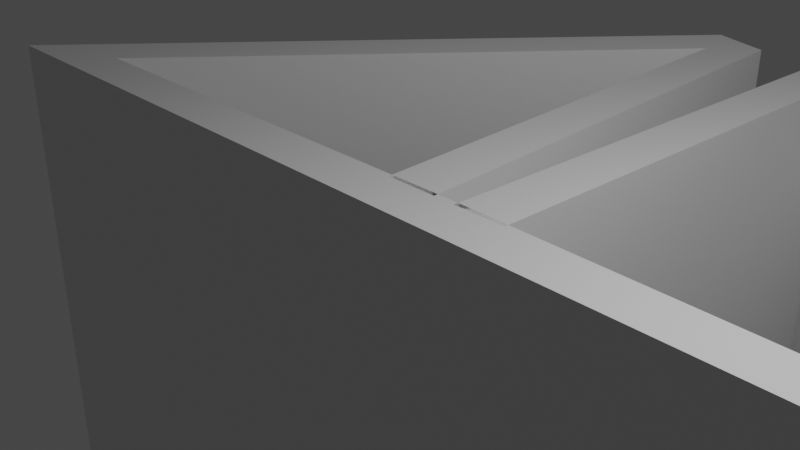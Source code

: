 # Source: wetgenes-3dprint-game-card-stand.blend  (saved by Blender 3.2.14; exported with 4.5.12 LTS)
import bpy
from mathutils import Matrix  # noqa: F401  (used for matrix-valued properties, if any)

bpy.ops.wm.read_factory_settings(use_empty=True)
scene = bpy.context.scene
scene.name = 'Scene'

# ---- collections
col_collection = bpy.data.collections.new('Collection'); scene.collection.children.link(col_collection)

# ---- materials (node trees are filled in below, after node groups)
mat_material = bpy.data.materials.new('Material')
mat_material.alpha_threshold = 0.0
mat_material.use_transparent_shadow = False
mat_material.line_color = (0.0, 0.0, 0.0, 1.0)

# ---- material node trees
mat_material.use_nodes = True; mat_material.node_tree.nodes.clear()
_N = mat_material.node_tree.nodes; _L = mat_material.node_tree.links
n0 = _N.new('ShaderNodeOutputMaterial'); n0.name = 'Material Output'; n0.location = (300, 300)
n1 = _N.new('ShaderNodeBsdfPrincipled'); n1.name = 'Principled BSDF'; n1.location = (10, 300)
n1.distribution = 'GGX'
n1.subsurface_method = 'BURLEY'
n1.inputs[2].default_value = 0.4
n1.inputs[3].default_value = 1.45
n1.inputs[27].default_value = (0.0, 0.0, 0.0, 1.0)
n1.inputs[28].default_value = 1.0
_L.new(n1.outputs[0], n0.inputs[0])
n0.is_active_output = True

# ---- world
world_world = bpy.data.worlds.new('World'); scene.world = world_world
world_world.use_nodes = True; world_world.node_tree.nodes.clear()
_N = world_world.node_tree.nodes; _L = world_world.node_tree.links
n0 = _N.new('ShaderNodeOutputWorld'); n0.name = 'World Output'; n0.location = (300, 300)
n1 = _N.new('ShaderNodeBackground'); n1.name = 'Background'; n1.location = (10, 300)
n1.inputs[0].default_value = (0.05088, 0.05088, 0.05088, 1.0)
_L.new(n1.outputs[0], n0.inputs[0])
n0.is_active_output = True
world_world.color = (0.05088, 0.05088, 0.05088)
world_world.use_sun_shadow = False
world_world.sun_shadow_jitter_overblur = 0.0

# ---- cameras
cam_camera = bpy.data.cameras.new('Camera')
cam_camera.clip_end = 100.0
cam_camera.ortho_scale = 7.314

# ---- lights
light_light = bpy.data.lights.new('Light', 'POINT')
light_light.transmission_factor = 0.0
light_light.energy = 1000.0
light_light.shadow_soft_size = 0.1
light_light.shadow_maximum_resolution = 0.006
light_light.use_absolute_resolution = True

# ---- meshes
me_cube = bpy.data.meshes.new('Cube')
me_cube.from_pydata([(1.048, 7.189, -6.351e-07), (1.273, 7.943, -6.691e-07), (9e-15, 3.553e-15, 5.96e-08), (8.028, 3.553e-15, -1.153e-06), (-1.784e-14, 0.706, -1.192e-07), (6.576, 0.6335, -1.172e-06), (0.4436, 7.705, -5.438e-07), (0.8537, 0.6453, -3.673e-07), (0.146, 0.6428, -1.412e-07)], [], [(5, 4, 2, 3), (5, 3, 1, 0), (0, 1, 6), (0, 6, 8, 7)])
_uv = me_cube.uv_layers.new(name='UVMap')
_uv.uv.foreach_set('vector', [0.0, 0.0, 1.0, 0.0, 1.0, 1.0, 0.0, 1.0, 0.0, 0.0, 0.0, 1.0, 0.0, 1.0, 0.0, 0.0, 0.0, 0.0, 0.0, 1.0, 0.0, 1.0, 0.0, 0.0, 0.0, 1.0, 0.0, 1.0, 0.0, 0.0])
me_cube.materials.append(mat_material)
me_cube.use_remesh_preserve_volume = False
me_cube.use_remesh_preserve_attributes = False
me_cube.use_mirror_vertex_groups = False
me_cube.update()

# ---- objects
ob_cube = bpy.data.objects.new('Cube', me_cube)
ob_light = bpy.data.objects.new('Light', light_light)
ob_camera = bpy.data.objects.new('Camera', cam_camera)

# ---- transforms, parenting, visibility, modifiers, constraints
ob_cube.location = (0.0, 0.0, 0.0)
ob_cube.lock_rotations_4d = False
ob_cube.empty_display_type = 'ARROWS'
ob_cube.lineart.crease_threshold = 0.0
_m = ob_cube.modifiers.new('Mirror', 'MIRROR')
_m = ob_cube.modifiers.new('Solidify', 'SOLIDIFY')
_m.thickness = 15.0
ob_light.location = (4.076, 1.005, 5.904)
ob_light.rotation_euler = (0.6503, 0.05522, 1.866)
ob_light.lock_rotations_4d = False
ob_light.empty_display_type = 'ARROWS'
ob_light.color = (0.0, 0.0, 0.0, 0.0)
ob_light.lineart.crease_threshold = 0.0
ob_camera.location = (7.359, -6.926, 4.958)
ob_camera.rotation_euler = (1.109, 0.0, 0.8149)
ob_camera.lock_rotations_4d = False
ob_camera.empty_display_type = 'ARROWS'
ob_camera.color = (0.0, 0.0, 0.0, 0.0)
ob_camera.display_type = 'WIRE'
ob_camera.lineart.crease_threshold = 0.0

# ---- collection membership
col_collection.objects.link(ob_cube)
col_collection.objects.link(ob_light)
col_collection.objects.link(ob_camera)

# ---- scene / render settings (as saved in the file)
scene.camera = ob_camera
scene.frame_start = 1; scene.frame_end = 250; scene.frame_set(1)
scene.render.engine = 'BLENDER_EEVEE_NEXT'
scene.cycles.use_denoising = False
scene.cycles.samples = 128
scene.cycles.sampling_pattern = 'TABULATED_SOBOL'
scene.cycles.use_adaptive_sampling = False
scene.cycles.use_light_tree = False
scene.view_settings.view_transform = 'Filmic'
scene.unit_settings.scale_length = 0.001
bpy.context.view_layer.update()

